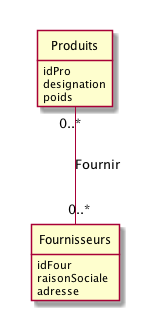

The diagram above was rendered by PlantUML. Its source (embedded in the PNG):
@startuml

class Produits {
	idPro
	designation
	poids
}
class Fournisseurs {
	idFour
	raisonSociale
	adresse
}

Produits "0..*" -- "0..*" Fournisseurs : Fournir
hide class circle
hide class methods

@enduml